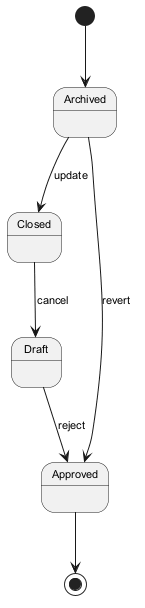

The diagram above was rendered by PlantUML. Its source (embedded in the PNG):
@startuml
skinparam backgroundColor #FFFFFF
skinparam classBackgroundColor #E8F4FA
skinparam classBorderColor #2C7DA0
skinparam defaultFontSize 11
[*] --> Archived
Archived --> Closed : update
Closed --> Draft : cancel
Draft --> Approved : reject
Archived --> Approved : revert
Approved --> [*]
@enduml